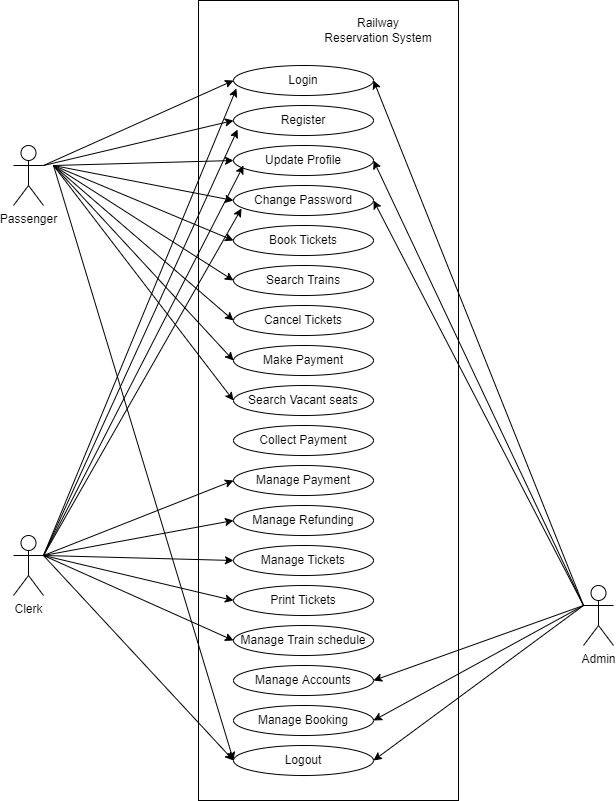

The diagram above was exported from draw.io. Its source (the exported page's mxGraphModel, read from the mxfile embedded in the PNG):
<mxGraphModel dx="868" dy="393" grid="1" gridSize="10" guides="1" tooltips="1" connect="1" arrows="1" fold="1" page="1" pageScale="1" pageWidth="850" pageHeight="1100" math="0" shadow="0">
  <root>
    <mxCell id="0" />
    <mxCell id="1" parent="0" />
    <mxCell id="1IDi0hra0cnZMcj_UmAk-1" value="" style="whiteSpace=wrap;html=1;" parent="1" vertex="1">
      <mxGeometry x="295" y="55" width="260" height="800" as="geometry" />
    </mxCell>
    <mxCell id="1IDi0hra0cnZMcj_UmAk-2" value="Railway Reservation System" style="text;html=1;strokeColor=none;fillColor=none;align=center;verticalAlign=middle;whiteSpace=wrap;rounded=0;" parent="1" vertex="1">
      <mxGeometry x="420" y="70" width="110" height="30" as="geometry" />
    </mxCell>
    <mxCell id="1IDi0hra0cnZMcj_UmAk-3" value="Login" style="ellipse;whiteSpace=wrap;html=1;" parent="1" vertex="1">
      <mxGeometry x="330" y="120" width="140" height="30" as="geometry" />
    </mxCell>
    <mxCell id="1IDi0hra0cnZMcj_UmAk-4" value="Register" style="ellipse;whiteSpace=wrap;html=1;" parent="1" vertex="1">
      <mxGeometry x="330" y="160" width="140" height="30" as="geometry" />
    </mxCell>
    <mxCell id="1IDi0hra0cnZMcj_UmAk-5" value="Update Profile" style="ellipse;whiteSpace=wrap;html=1;" parent="1" vertex="1">
      <mxGeometry x="330" y="200" width="140" height="30" as="geometry" />
    </mxCell>
    <mxCell id="1IDi0hra0cnZMcj_UmAk-6" value="Change Password" style="ellipse;whiteSpace=wrap;html=1;" parent="1" vertex="1">
      <mxGeometry x="330" y="240" width="140" height="30" as="geometry" />
    </mxCell>
    <mxCell id="1IDi0hra0cnZMcj_UmAk-7" value="Book Tickets" style="ellipse;whiteSpace=wrap;html=1;" parent="1" vertex="1">
      <mxGeometry x="330" y="280" width="140" height="30" as="geometry" />
    </mxCell>
    <mxCell id="1IDi0hra0cnZMcj_UmAk-8" value="Search Trains" style="ellipse;whiteSpace=wrap;html=1;" parent="1" vertex="1">
      <mxGeometry x="330" y="320" width="140" height="30" as="geometry" />
    </mxCell>
    <mxCell id="1IDi0hra0cnZMcj_UmAk-9" value="Cancel Tickets" style="ellipse;whiteSpace=wrap;html=1;" parent="1" vertex="1">
      <mxGeometry x="330" y="360" width="140" height="30" as="geometry" />
    </mxCell>
    <mxCell id="1IDi0hra0cnZMcj_UmAk-10" value="Make Payment" style="ellipse;whiteSpace=wrap;html=1;" parent="1" vertex="1">
      <mxGeometry x="330" y="400" width="140" height="30" as="geometry" />
    </mxCell>
    <mxCell id="1IDi0hra0cnZMcj_UmAk-11" value="Search Vacant seats" style="ellipse;whiteSpace=wrap;html=1;" parent="1" vertex="1">
      <mxGeometry x="330" y="440" width="140" height="30" as="geometry" />
    </mxCell>
    <mxCell id="1IDi0hra0cnZMcj_UmAk-12" value="Collect Payment" style="ellipse;whiteSpace=wrap;html=1;" parent="1" vertex="1">
      <mxGeometry x="330" y="480" width="140" height="30" as="geometry" />
    </mxCell>
    <mxCell id="1IDi0hra0cnZMcj_UmAk-13" value="Manage Payment" style="ellipse;whiteSpace=wrap;html=1;" parent="1" vertex="1">
      <mxGeometry x="330" y="520" width="140" height="30" as="geometry" />
    </mxCell>
    <mxCell id="1IDi0hra0cnZMcj_UmAk-14" value="Manage Refunding" style="ellipse;whiteSpace=wrap;html=1;" parent="1" vertex="1">
      <mxGeometry x="330" y="560" width="140" height="30" as="geometry" />
    </mxCell>
    <mxCell id="1IDi0hra0cnZMcj_UmAk-15" value="Manage Tickets" style="ellipse;whiteSpace=wrap;html=1;" parent="1" vertex="1">
      <mxGeometry x="330" y="600" width="140" height="30" as="geometry" />
    </mxCell>
    <mxCell id="1IDi0hra0cnZMcj_UmAk-16" value="Print Tickets" style="ellipse;whiteSpace=wrap;html=1;" parent="1" vertex="1">
      <mxGeometry x="330" y="640" width="140" height="30" as="geometry" />
    </mxCell>
    <mxCell id="1IDi0hra0cnZMcj_UmAk-17" value="Manage Train schedule" style="ellipse;whiteSpace=wrap;html=1;" parent="1" vertex="1">
      <mxGeometry x="330" y="680" width="140" height="30" as="geometry" />
    </mxCell>
    <mxCell id="1IDi0hra0cnZMcj_UmAk-18" value="Manage Accounts" style="ellipse;whiteSpace=wrap;html=1;" parent="1" vertex="1">
      <mxGeometry x="330" y="720" width="140" height="30" as="geometry" />
    </mxCell>
    <mxCell id="1IDi0hra0cnZMcj_UmAk-19" value="Manage Booking" style="ellipse;whiteSpace=wrap;html=1;" parent="1" vertex="1">
      <mxGeometry x="330" y="760" width="140" height="30" as="geometry" />
    </mxCell>
    <mxCell id="1IDi0hra0cnZMcj_UmAk-20" value="Logout" style="ellipse;whiteSpace=wrap;html=1;" parent="1" vertex="1">
      <mxGeometry x="330" y="800" width="140" height="30" as="geometry" />
    </mxCell>
    <mxCell id="1IDi0hra0cnZMcj_UmAk-21" value="Passenger" style="shape=umlActor;verticalLabelPosition=bottom;verticalAlign=top;html=1;" parent="1" vertex="1">
      <mxGeometry x="110" y="200" width="30" height="60" as="geometry" />
    </mxCell>
    <mxCell id="1IDi0hra0cnZMcj_UmAk-22" value="Admin" style="shape=umlActor;verticalLabelPosition=bottom;verticalAlign=top;html=1;" parent="1" vertex="1">
      <mxGeometry x="680" y="640" width="30" height="60" as="geometry" />
    </mxCell>
    <mxCell id="1IDi0hra0cnZMcj_UmAk-24" value="Clerk" style="shape=umlActor;verticalLabelPosition=bottom;verticalAlign=top;html=1;" parent="1" vertex="1">
      <mxGeometry x="110" y="590" width="30" height="60" as="geometry" />
    </mxCell>
    <mxCell id="1IDi0hra0cnZMcj_UmAk-25" value="" style="endArrow=classic;html=1;rounded=0;exitX=1;exitY=0.3333333333333333;exitDx=0;exitDy=0;exitPerimeter=0;entryX=0;entryY=0.5;entryDx=0;entryDy=0;" parent="1" source="1IDi0hra0cnZMcj_UmAk-21" target="1IDi0hra0cnZMcj_UmAk-3" edge="1">
      <mxGeometry width="50" height="50" relative="1" as="geometry">
        <mxPoint x="400" y="280" as="sourcePoint" />
        <mxPoint x="450" y="230" as="targetPoint" />
      </mxGeometry>
    </mxCell>
    <mxCell id="1IDi0hra0cnZMcj_UmAk-26" value="" style="endArrow=classic;html=1;rounded=0;entryX=0;entryY=0.5;entryDx=0;entryDy=0;" parent="1" target="1IDi0hra0cnZMcj_UmAk-4" edge="1">
      <mxGeometry width="50" height="50" relative="1" as="geometry">
        <mxPoint x="140" y="220" as="sourcePoint" />
        <mxPoint x="340" y="145" as="targetPoint" />
      </mxGeometry>
    </mxCell>
    <mxCell id="1IDi0hra0cnZMcj_UmAk-27" value="" style="endArrow=classic;html=1;rounded=0;entryX=0;entryY=0.5;entryDx=0;entryDy=0;" parent="1" target="1IDi0hra0cnZMcj_UmAk-5" edge="1">
      <mxGeometry width="50" height="50" relative="1" as="geometry">
        <mxPoint x="150" y="220" as="sourcePoint" />
        <mxPoint x="350" y="155" as="targetPoint" />
      </mxGeometry>
    </mxCell>
    <mxCell id="1IDi0hra0cnZMcj_UmAk-28" value="" style="endArrow=classic;html=1;rounded=0;entryX=0;entryY=0.5;entryDx=0;entryDy=0;" parent="1" target="1IDi0hra0cnZMcj_UmAk-6" edge="1">
      <mxGeometry width="50" height="50" relative="1" as="geometry">
        <mxPoint x="150" y="220" as="sourcePoint" />
        <mxPoint x="360" y="165" as="targetPoint" />
      </mxGeometry>
    </mxCell>
    <mxCell id="1IDi0hra0cnZMcj_UmAk-29" value="" style="endArrow=classic;html=1;rounded=0;entryX=0;entryY=0.5;entryDx=0;entryDy=0;" parent="1" target="1IDi0hra0cnZMcj_UmAk-7" edge="1">
      <mxGeometry width="50" height="50" relative="1" as="geometry">
        <mxPoint x="150" y="220" as="sourcePoint" />
        <mxPoint x="370" y="175" as="targetPoint" />
      </mxGeometry>
    </mxCell>
    <mxCell id="1IDi0hra0cnZMcj_UmAk-30" value="" style="endArrow=classic;html=1;rounded=0;entryX=0;entryY=0.5;entryDx=0;entryDy=0;" parent="1" target="1IDi0hra0cnZMcj_UmAk-8" edge="1">
      <mxGeometry width="50" height="50" relative="1" as="geometry">
        <mxPoint x="150" y="220" as="sourcePoint" />
        <mxPoint x="450" y="230" as="targetPoint" />
      </mxGeometry>
    </mxCell>
    <mxCell id="1IDi0hra0cnZMcj_UmAk-31" value="" style="endArrow=classic;html=1;rounded=0;entryX=0;entryY=0.5;entryDx=0;entryDy=0;" parent="1" target="1IDi0hra0cnZMcj_UmAk-9" edge="1">
      <mxGeometry width="50" height="50" relative="1" as="geometry">
        <mxPoint x="150" y="220" as="sourcePoint" />
        <mxPoint x="450" y="230" as="targetPoint" />
      </mxGeometry>
    </mxCell>
    <mxCell id="1IDi0hra0cnZMcj_UmAk-32" value="" style="endArrow=classic;html=1;rounded=0;entryX=0;entryY=0.5;entryDx=0;entryDy=0;" parent="1" target="1IDi0hra0cnZMcj_UmAk-10" edge="1">
      <mxGeometry width="50" height="50" relative="1" as="geometry">
        <mxPoint x="150" y="220" as="sourcePoint" />
        <mxPoint x="450" y="230" as="targetPoint" />
      </mxGeometry>
    </mxCell>
    <mxCell id="1IDi0hra0cnZMcj_UmAk-33" value="" style="endArrow=classic;html=1;rounded=0;entryX=0;entryY=0.5;entryDx=0;entryDy=0;" parent="1" target="1IDi0hra0cnZMcj_UmAk-11" edge="1">
      <mxGeometry width="50" height="50" relative="1" as="geometry">
        <mxPoint x="150" y="220" as="sourcePoint" />
        <mxPoint x="450" y="390" as="targetPoint" />
      </mxGeometry>
    </mxCell>
    <mxCell id="1IDi0hra0cnZMcj_UmAk-34" value="" style="endArrow=classic;html=1;rounded=0;entryX=0;entryY=0.5;entryDx=0;entryDy=0;" parent="1" target="1IDi0hra0cnZMcj_UmAk-20" edge="1">
      <mxGeometry width="50" height="50" relative="1" as="geometry">
        <mxPoint x="150" y="220" as="sourcePoint" />
        <mxPoint x="450" y="390" as="targetPoint" />
      </mxGeometry>
    </mxCell>
    <mxCell id="1IDi0hra0cnZMcj_UmAk-36" value="" style="endArrow=classic;html=1;rounded=0;exitX=1;exitY=0.3333333333333333;exitDx=0;exitDy=0;exitPerimeter=0;entryX=0;entryY=0.5;entryDx=0;entryDy=0;" parent="1" source="1IDi0hra0cnZMcj_UmAk-24" target="1IDi0hra0cnZMcj_UmAk-20" edge="1">
      <mxGeometry width="50" height="50" relative="1" as="geometry">
        <mxPoint x="400" y="680" as="sourcePoint" />
        <mxPoint x="450" y="630" as="targetPoint" />
      </mxGeometry>
    </mxCell>
    <mxCell id="1IDi0hra0cnZMcj_UmAk-37" value="" style="endArrow=classic;html=1;rounded=0;exitX=0;exitY=0.3333333333333333;exitDx=0;exitDy=0;exitPerimeter=0;" parent="1" source="1IDi0hra0cnZMcj_UmAk-22" edge="1">
      <mxGeometry width="50" height="50" relative="1" as="geometry">
        <mxPoint x="400" y="680" as="sourcePoint" />
        <mxPoint x="470" y="815" as="targetPoint" />
      </mxGeometry>
    </mxCell>
    <mxCell id="1IDi0hra0cnZMcj_UmAk-38" value="" style="endArrow=classic;html=1;rounded=0;entryX=1;entryY=0.5;entryDx=0;entryDy=0;" parent="1" target="1IDi0hra0cnZMcj_UmAk-19" edge="1">
      <mxGeometry width="50" height="50" relative="1" as="geometry">
        <mxPoint x="680" y="660" as="sourcePoint" />
        <mxPoint x="480" y="825" as="targetPoint" />
      </mxGeometry>
    </mxCell>
    <mxCell id="1IDi0hra0cnZMcj_UmAk-39" value="" style="endArrow=classic;html=1;rounded=0;exitX=0;exitY=0.3333333333333333;exitDx=0;exitDy=0;exitPerimeter=0;entryX=1;entryY=0.5;entryDx=0;entryDy=0;" parent="1" source="1IDi0hra0cnZMcj_UmAk-22" target="1IDi0hra0cnZMcj_UmAk-18" edge="1">
      <mxGeometry width="50" height="50" relative="1" as="geometry">
        <mxPoint x="700" y="680" as="sourcePoint" />
        <mxPoint x="490" y="835" as="targetPoint" />
      </mxGeometry>
    </mxCell>
    <mxCell id="1IDi0hra0cnZMcj_UmAk-40" value="" style="endArrow=classic;html=1;rounded=0;entryX=1;entryY=0.5;entryDx=0;entryDy=0;" parent="1" target="1IDi0hra0cnZMcj_UmAk-3" edge="1">
      <mxGeometry width="50" height="50" relative="1" as="geometry">
        <mxPoint x="680" y="660" as="sourcePoint" />
        <mxPoint x="510" y="762.5" as="targetPoint" />
      </mxGeometry>
    </mxCell>
    <mxCell id="1IDi0hra0cnZMcj_UmAk-41" value="" style="endArrow=classic;html=1;rounded=0;" parent="1" edge="1">
      <mxGeometry width="50" height="50" relative="1" as="geometry">
        <mxPoint x="140" y="610" as="sourcePoint" />
        <mxPoint x="340" y="220" as="targetPoint" />
      </mxGeometry>
    </mxCell>
    <mxCell id="1IDi0hra0cnZMcj_UmAk-42" value="" style="endArrow=classic;html=1;rounded=0;entryX=0.057;entryY=0.767;entryDx=0;entryDy=0;entryPerimeter=0;" parent="1" target="1IDi0hra0cnZMcj_UmAk-6" edge="1">
      <mxGeometry width="50" height="50" relative="1" as="geometry">
        <mxPoint x="140" y="610" as="sourcePoint" />
        <mxPoint x="340" y="225" as="targetPoint" />
      </mxGeometry>
    </mxCell>
    <mxCell id="1IDi0hra0cnZMcj_UmAk-43" value="" style="endArrow=classic;html=1;rounded=0;entryX=0.029;entryY=0.8;entryDx=0;entryDy=0;entryPerimeter=0;" parent="1" target="1IDi0hra0cnZMcj_UmAk-4" edge="1">
      <mxGeometry width="50" height="50" relative="1" as="geometry">
        <mxPoint x="140" y="610" as="sourcePoint" />
        <mxPoint x="350" y="235" as="targetPoint" />
      </mxGeometry>
    </mxCell>
    <mxCell id="1IDi0hra0cnZMcj_UmAk-44" value="" style="endArrow=classic;html=1;rounded=0;entryX=0.021;entryY=0.767;entryDx=0;entryDy=0;entryPerimeter=0;" parent="1" target="1IDi0hra0cnZMcj_UmAk-3" edge="1">
      <mxGeometry width="50" height="50" relative="1" as="geometry">
        <mxPoint x="140" y="610" as="sourcePoint" />
        <mxPoint x="360" y="245" as="targetPoint" />
      </mxGeometry>
    </mxCell>
    <mxCell id="1IDi0hra0cnZMcj_UmAk-45" value="" style="endArrow=classic;html=1;rounded=0;entryX=1;entryY=0.5;entryDx=0;entryDy=0;" parent="1" target="1IDi0hra0cnZMcj_UmAk-5" edge="1">
      <mxGeometry width="50" height="50" relative="1" as="geometry">
        <mxPoint x="680" y="660" as="sourcePoint" />
        <mxPoint x="480" y="145" as="targetPoint" />
      </mxGeometry>
    </mxCell>
    <mxCell id="1IDi0hra0cnZMcj_UmAk-46" value="" style="endArrow=classic;html=1;rounded=0;entryX=1;entryY=0.5;entryDx=0;entryDy=0;" parent="1" target="1IDi0hra0cnZMcj_UmAk-6" edge="1">
      <mxGeometry width="50" height="50" relative="1" as="geometry">
        <mxPoint x="680" y="660" as="sourcePoint" />
        <mxPoint x="490" y="155" as="targetPoint" />
      </mxGeometry>
    </mxCell>
    <mxCell id="1IDi0hra0cnZMcj_UmAk-47" value="" style="endArrow=classic;html=1;rounded=0;entryX=0;entryY=0.5;entryDx=0;entryDy=0;" parent="1" target="1IDi0hra0cnZMcj_UmAk-13" edge="1">
      <mxGeometry width="50" height="50" relative="1" as="geometry">
        <mxPoint x="140" y="610" as="sourcePoint" />
        <mxPoint x="450" y="640" as="targetPoint" />
      </mxGeometry>
    </mxCell>
    <mxCell id="1IDi0hra0cnZMcj_UmAk-48" value="" style="endArrow=classic;html=1;rounded=0;entryX=0;entryY=0.5;entryDx=0;entryDy=0;" parent="1" target="1IDi0hra0cnZMcj_UmAk-14" edge="1">
      <mxGeometry width="50" height="50" relative="1" as="geometry">
        <mxPoint x="140" y="610" as="sourcePoint" />
        <mxPoint x="340" y="545" as="targetPoint" />
      </mxGeometry>
    </mxCell>
    <mxCell id="1IDi0hra0cnZMcj_UmAk-49" value="" style="endArrow=classic;html=1;rounded=0;entryX=0;entryY=0.5;entryDx=0;entryDy=0;" parent="1" target="1IDi0hra0cnZMcj_UmAk-15" edge="1">
      <mxGeometry width="50" height="50" relative="1" as="geometry">
        <mxPoint x="140" y="610" as="sourcePoint" />
        <mxPoint x="350" y="555" as="targetPoint" />
      </mxGeometry>
    </mxCell>
    <mxCell id="1IDi0hra0cnZMcj_UmAk-50" value="" style="endArrow=classic;html=1;rounded=0;exitX=1;exitY=0.3333333333333333;exitDx=0;exitDy=0;exitPerimeter=0;entryX=0;entryY=0.5;entryDx=0;entryDy=0;" parent="1" source="1IDi0hra0cnZMcj_UmAk-24" target="1IDi0hra0cnZMcj_UmAk-16" edge="1">
      <mxGeometry width="50" height="50" relative="1" as="geometry">
        <mxPoint x="400" y="690" as="sourcePoint" />
        <mxPoint x="450" y="640" as="targetPoint" />
      </mxGeometry>
    </mxCell>
    <mxCell id="1IDi0hra0cnZMcj_UmAk-51" value="" style="endArrow=classic;html=1;rounded=0;entryX=0;entryY=0.5;entryDx=0;entryDy=0;" parent="1" target="1IDi0hra0cnZMcj_UmAk-17" edge="1">
      <mxGeometry width="50" height="50" relative="1" as="geometry">
        <mxPoint x="140" y="610" as="sourcePoint" />
        <mxPoint x="450" y="640" as="targetPoint" />
      </mxGeometry>
    </mxCell>
  </root>
</mxGraphModel>